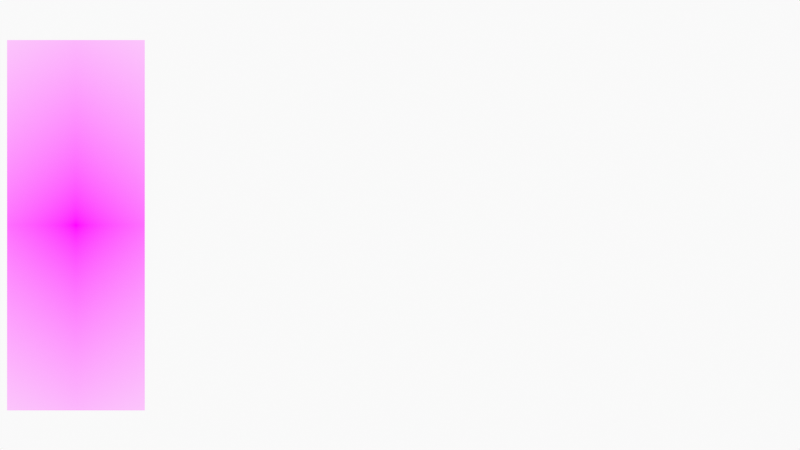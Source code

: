 # Source: FaceSpeedDrawing.blend  (saved by Blender 3.1.7; exported with 4.5.12 LTS)
import bpy
from mathutils import Matrix  # noqa: F401  (used for matrix-valued properties, if any)

bpy.ops.wm.read_factory_settings(use_empty=True)
scene = bpy.context.scene
scene.name = 'Scene'

# ---- collections
col_collection = bpy.data.collections.new('Collection'); scene.collection.children.link(col_collection)
col_camera = bpy.data.collections.new('Camera'); scene.collection.children.link(col_camera)

# ---- images (referenced by path relative to the original .blend; pixels are not part of the script)
import os
ASSET_DIR = os.environ.get("B2B_ASSET_DIR", "")  # directory of the original .blend (textures are referenced by path, not embedded)
HERE = os.path.dirname(os.path.abspath(__file__))  # packed textures are extracted next to this script under _unpacked/

def load_image(name, relpath, width, height, colorspace="sRGB"):
    """Load a texture the original file referenced (path relative to the .blend, or extracted next to this script)."""
    p = next((c for c in (os.path.join(HERE, relpath), os.path.join(ASSET_DIR, relpath)) if relpath and os.path.exists(c)), "")
    if p:
        img = bpy.data.images.load(p, check_existing=True)
        img.name = name
    else:  # same state as the original file: an image datablock whose file is absent (Cycles renders it pink)
        img = bpy.data.images.new(name, width, height)
        img.source = "FILE"
        img.filepath = "//" + (relpath or name)
    img.colorspace_settings.name = colorspace
    return img
img_3164198c_193e_4aec_aa42_0be36c4415bb_adult_beard_black_and_whit = load_image('3164198c-193e-4aec-aa42-0be36c4415bb-adult-beard-black-and-whit', '3164198c-193e-4aec-aa42-0be36c4415bb-adult-beard-black-and-white-1580236_20181130024606-88442e6c-c78e-4c0c-b06b-8daa5e41d3e7.jpg', 1024, 1024, 'sRGB')

# ---- materials (node trees are filled in below, after node groups)
mat_solid_stroke = bpy.data.materials.new('Solid Stroke')
mat_solid_stroke.use_transparent_shadow = False
mat_squares_stroke = bpy.data.materials.new('Squares Stroke')
mat_squares_stroke.use_transparent_shadow = False
mat_solid_fill = bpy.data.materials.new('Solid Fill')
mat_solid_fill.use_transparent_shadow = False
mat_dots_stroke = bpy.data.materials.new('Dots Stroke')
mat_dots_stroke.use_transparent_shadow = False
mat_3164198c_193e_4aec_aa42_0be36c4415bb_adult_beard_black_and_whit = bpy.data.materials.new('3164198c-193e-4aec-aa42-0be36c4415bb-adult-beard-black-and-whit')
mat_3164198c_193e_4aec_aa42_0be36c4415bb_adult_beard_black_and_whit.surface_render_method = 'BLENDED'
mat_3164198c_193e_4aec_aa42_0be36c4415bb_adult_beard_black_and_whit.blend_method = 'BLEND'
mat_3164198c_193e_4aec_aa42_0be36c4415bb_adult_beard_black_and_whit.use_transparent_shadow = False

# ---- node groups
ng_iap_shadeless = bpy.data.node_groups.new('IAP_SHADELESS', 'ShaderNodeTree')
_s = ng_iap_shadeless.interface.new_socket(name='Shader', in_out='OUTPUT', socket_type='NodeSocketShader')
_s = ng_iap_shadeless.interface.new_socket(name='Color', in_out='INPUT', socket_type='NodeSocketColor')
_N = ng_iap_shadeless.nodes; _L = ng_iap_shadeless.links
n0 = _N.new('NodeGroupOutput'); n0.name = 'Group Output'; n0.location = (0, 0)
n1 = _N.new('NodeGroupInput'); n1.name = 'Group Input'; n1.location = (-600, -240)
n2 = _N.new('ShaderNodeBsdfDiffuse'); n2.name = 'Diffuse BSDF'; n2.location = (-400, -60)
n3 = _N.new('ShaderNodeEmission'); n3.name = 'Emission'; n3.location = (-400, -240)
n4 = _N.new('ShaderNodeLightPath'); n4.name = 'Light Path'; n4.location = (-1200, 30)
n5 = _N.new('ShaderNodeMath'); n5.name = 'Math'; n5.location = (-800, 30)
n5.label = 'Bounce Count'
n5.operation = 'SUBTRACT'
n6 = _N.new('ShaderNodeMath'); n6.name = 'Math.001'; n6.location = (-600, 30)
n6.label = 'Camera or Refracted'
n6.operation = 'SUBTRACT'
n6.inputs[0].default_value = 1.0
n7 = _N.new('ShaderNodeMath'); n7.name = 'Math.002'; n7.location = (-1000, 390)
n7.label = 'Limit Reflections'
n7.operation = 'SUBTRACT'
n7.inputs[0].default_value = 2.0
n8 = _N.new('ShaderNodeMath'); n8.name = 'Math.003'; n8.location = (-800, 300)
n8.label = 'Camera Ray to Glossy'
n8.operation = 'MULTIPLY'
n9 = _N.new('ShaderNodeMath'); n9.name = 'Math.004'; n9.location = (-600, 210)
n9.label = 'Shadow or Reflection?'
n9.operation = 'MAXIMUM'
n10 = _N.new('ShaderNodeMath'); n10.name = 'Math.005'; n10.location = (-400, 120)
n10.label = 'Shadow, Reflect or Refract?'
n10.operation = 'MAXIMUM'
n11 = _N.new('ShaderNodeMixShader'); n11.name = 'Mix Shader'; n11.location = (-200, 0)
_L.new(n1.outputs[0], n2.inputs[0])
_L.new(n1.outputs[0], n3.inputs[0])
_L.new(n4.outputs[9], n5.inputs[0])
_L.new(n4.outputs[13], n5.inputs[1])
_L.new(n5.outputs[0], n6.inputs[1])
_L.new(n4.outputs[9], n7.inputs[1])
_L.new(n7.outputs[0], n8.inputs[0])
_L.new(n4.outputs[3], n8.inputs[1])
_L.new(n8.outputs[0], n9.inputs[0])
_L.new(n4.outputs[1], n9.inputs[1])
_L.new(n9.outputs[0], n10.inputs[0])
_L.new(n6.outputs[0], n10.inputs[1])
_L.new(n10.outputs[0], n11.inputs[0])
_L.new(n2.outputs[0], n11.inputs[1])
_L.new(n3.outputs[0], n11.inputs[2])
_L.new(n11.outputs[0], n0.inputs[0])
n0.is_active_output = True

# ---- material node trees
mat_dots_stroke.use_nodes = True; mat_dots_stroke.node_tree.nodes.clear()
_N = mat_dots_stroke.node_tree.nodes; _L = mat_dots_stroke.node_tree.links
n0 = _N.new('ShaderNodeOutputMaterial'); n0.name = 'Material Output'; n0.location = (300, 300)
n1 = _N.new('ShaderNodeBsdfPrincipled'); n1.name = 'Principled BSDF'; n1.location = (10, 300)
n1.distribution = 'GGX'
n1.subsurface_method = 'RANDOM_WALK_SKIN'
n1.inputs[2].default_value = 0.4
n1.inputs[3].default_value = 1.45
n1.inputs[27].default_value = (0.0, 0.0, 0.0, 1.0)
n1.inputs[28].default_value = 1.0
_L.new(n1.outputs[0], n0.inputs[0])
n0.is_active_output = True
mat_3164198c_193e_4aec_aa42_0be36c4415bb_adult_beard_black_and_whit.use_nodes = True; mat_3164198c_193e_4aec_aa42_0be36c4415bb_adult_beard_black_and_whit.node_tree.nodes.clear()
_N = mat_3164198c_193e_4aec_aa42_0be36c4415bb_adult_beard_black_and_whit.node_tree.nodes; _L = mat_3164198c_193e_4aec_aa42_0be36c4415bb_adult_beard_black_and_whit.node_tree.links
n0 = _N.new('ShaderNodeOutputMaterial'); n0.name = 'Material Output'; n0.location = (300, 300)
n1 = _N.new('ShaderNodeTexImage'); n1.name = 'Image Texture'; n1.location = (-400, 60)
n1.image = img_3164198c_193e_4aec_aa42_0be36c4415bb_adult_beard_black_and_whit
n1.extension = 'CLIP'
n2 = _N.new('ShaderNodeGroup'); n2.name = 'Group'; n2.location = (-200, 60)
n2.node_tree = ng_iap_shadeless
n3 = _N.new('ShaderNodeBsdfTransparent'); n3.name = 'Transparent BSDF'; n3.location = (-200, 240)
n4 = _N.new('ShaderNodeMixShader'); n4.name = 'Mix Shader'; n4.location = (0, 300)
_L.new(n1.outputs[0], n2.inputs[0])
_L.new(n1.outputs[1], n4.inputs[0])
_L.new(n3.outputs[0], n4.inputs[1])
_L.new(n2.outputs[0], n4.inputs[2])
_L.new(n4.outputs[0], n0.inputs[0])
n0.is_active_output = True

# ---- world
world_world = bpy.data.worlds.new('World'); scene.world = world_world
world_world.use_nodes = True; world_world.node_tree.nodes.clear()
_N = world_world.node_tree.nodes; _L = world_world.node_tree.links
n0 = _N.new('ShaderNodeOutputWorld'); n0.name = 'World Output'; n0.location = (300, 300)
n1 = _N.new('ShaderNodeBackground'); n1.name = 'Background'; n1.location = (10, 300)
n1.inputs[0].default_value = (0.9513, 0.9513, 0.9513, 1.0)
_L.new(n1.outputs[0], n0.inputs[0])
n0.is_active_output = True
world_world.color = (0.9513, 0.9513, 0.9513)
world_world.use_sun_shadow = False
world_world.sun_shadow_jitter_overblur = 0.0

# ---- cameras
cam_camera = bpy.data.cameras.new('Camera')
cam_camera.display_size = 2.0

# ---- meshes
me_3164198c_193e_4aec_aa42_0be36c4415bb_adult_beard_black_and_whit = bpy.data.meshes.new('3164198c-193e-4aec-aa42-0be36c4415bb-adult-beard-black-and-whit')
me_3164198c_193e_4aec_aa42_0be36c4415bb_adult_beard_black_and_whit.from_pydata([(-0.1859, -0.5, 0.0), (0.1859, -0.5, 0.0), (0.1859, 0.5, 0.0), (-0.1859, 0.5, 0.0)], [], [(0, 1, 2, 3)])
_uv = me_3164198c_193e_4aec_aa42_0be36c4415bb_adult_beard_black_and_whit.uv_layers.new(name='UVMap')
_uv.uv.foreach_set('vector', [0.3333, 0.0, 0.6667, 0.0, 0.6667, 1.0, 0.3333, 1.0])
me_3164198c_193e_4aec_aa42_0be36c4415bb_adult_beard_black_and_whit.materials.append(mat_3164198c_193e_4aec_aa42_0be36c4415bb_adult_beard_black_and_whit)
me_3164198c_193e_4aec_aa42_0be36c4415bb_adult_beard_black_and_whit.use_remesh_fix_poles = True
me_3164198c_193e_4aec_aa42_0be36c4415bb_adult_beard_black_and_whit.use_remesh_preserve_attributes = False
me_3164198c_193e_4aec_aa42_0be36c4415bb_adult_beard_black_and_whit.update()

# ---- objects
ob_stroke = bpy.data.objects.new('Stroke', None)
ob_3164198c_193e_4aec_aa42_0be36c4415bb_adult_beard_black_and_whit = bpy.data.objects.new('3164198c-193e-4aec-aa42-0be36c4415bb-adult-beard-black-and-whit', me_3164198c_193e_4aec_aa42_0be36c4415bb_adult_beard_black_and_whit)
ob_camera = bpy.data.objects.new('Camera', cam_camera)

# ---- transforms, parenting, visibility, modifiers, constraints
ob_stroke.location = (0.0, 0.0, 0.0)
ob_stroke.empty_display_size = 0.2
ob_stroke.empty_image_offset = (0.0, 0.0)
ob_stroke.empty_image_side = 'FRONT'
ob_stroke.use_grease_pencil_lights = True
ob_stroke.lineart.crease_threshold = 0.0
ob_3164198c_193e_4aec_aa42_0be36c4415bb_adult_beard_black_and_whit.location = (-3.5, 0.0, 0.0)
ob_3164198c_193e_4aec_aa42_0be36c4415bb_adult_beard_black_and_whit.rotation_euler = (1.571, 0.0, 0.0)
ob_3164198c_193e_4aec_aa42_0be36c4415bb_adult_beard_black_and_whit.scale = (4.0, 4.0, 4.0)
ob_camera.location = (0.0, -12.0, 0.0)
ob_camera.rotation_euler = (1.571, -0.0, -0.0)
ob_camera.empty_image_side = 'FRONT'
ob_camera.lineart.crease_threshold = 0.0

# ---- collection membership
col_collection.objects.link(ob_stroke)
col_collection.objects.link(ob_3164198c_193e_4aec_aa42_0be36c4415bb_adult_beard_black_and_whit)
col_camera.objects.link(ob_camera)

# ---- scene / render settings (as saved in the file)
scene.camera = ob_camera
scene.frame_start = 1; scene.frame_end = 250; scene.frame_set(1)
scene.render.engine = 'BLENDER_EEVEE_NEXT'
scene.cycles.sampling_pattern = 'TABULATED_SOBOL'
scene.cycles.use_light_tree = False
scene.view_settings.view_transform = 'Standard'
bpy.context.view_layer.update()
